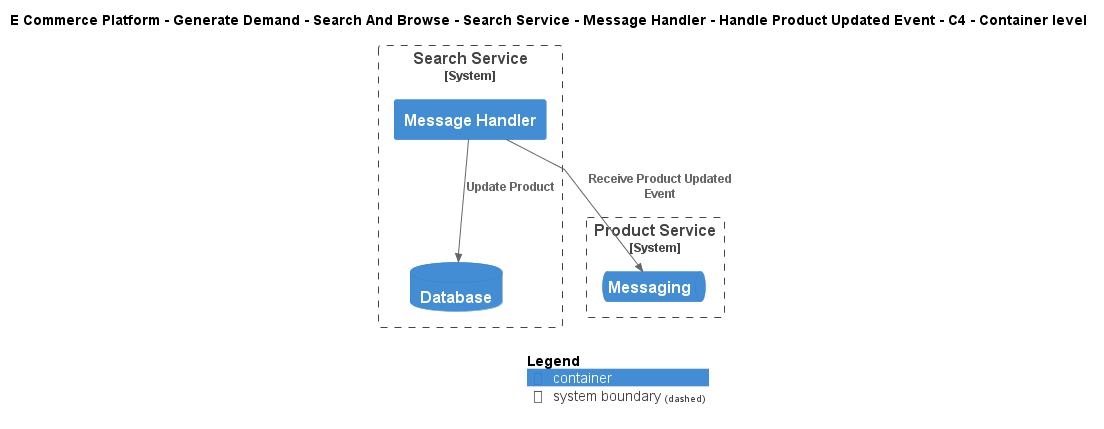

The diagram above was rendered by PlantUML. Its source (embedded in the PNG):
@startuml
!include ..\..\..\..\..\..\..\..\..\.c4s\C4_Container.puml

AddElementTag("c4interflow:lifecycle:new", $bgColor=green, $fontColor=#ffffff, $borderColor=green, $shadowing="False")
AddElementTag("c4interflow:lifecycle:changed", $bgColor=orange, $fontColor=#ffffff, $borderColor=orange, $shadowing="False")
AddElementTag("c4interflow:lifecycle:removed", $bgColor=red, $fontColor=#ffffff, $borderColor=red, $shadowing="False")

AddRelTag("c4interflow:lifecycle:new", $textColor=green, $lineColor=green)
AddRelTag("c4interflow:lifecycle:changed", $textColor=orange, $lineColor=orange)
AddRelTag("c4interflow:lifecycle:removed", $textColor=red, $lineColor=red)

SHOW_PERSON_PORTRAIT()
LAYOUT_TOP_DOWN()

skinparam linetype polyline

title E Commerce Platform - Generate Demand - Search And Browse - Search Service - Message Handler - Handle Product Updated Event - C4 - Container level


System_Boundary(ECommercePlatform.GenerateDemand.SearchAndBrowse.SoftwareSystems.SearchService, "Search Service") {
    Container(ECommercePlatform.GenerateDemand.SearchAndBrowse.SoftwareSystems.SearchService.Containers.MessageHandler, "Message Handler", "", "")
    ContainerDb(ECommercePlatform.GenerateDemand.SearchAndBrowse.SoftwareSystems.SearchService.Containers.Database, "Database", "", "")
}

System_Boundary(ECommercePlatform.CreateProduct.ProductInformationManagement.SoftwareSystems.ProductService, "Product Service") {
    ContainerQueue(ECommercePlatform.CreateProduct.ProductInformationManagement.SoftwareSystems.ProductService.Containers.Messaging, "Messaging", "", "")
}

Rel(ECommercePlatform.GenerateDemand.SearchAndBrowse.SoftwareSystems.SearchService.Containers.MessageHandler, ECommercePlatform.CreateProduct.ProductInformationManagement.SoftwareSystems.ProductService.Containers.Messaging, "Receive Product Updated Event")
Rel(ECommercePlatform.GenerateDemand.SearchAndBrowse.SoftwareSystems.SearchService.Containers.MessageHandler, ECommercePlatform.GenerateDemand.SearchAndBrowse.SoftwareSystems.SearchService.Containers.Database, "Update Product")


SHOW_LEGEND()
@enduml